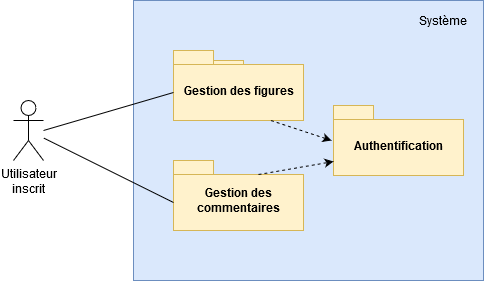

The diagram above was exported from draw.io. Its source (the exported page's mxGraphModel, read from the mxfile embedded in the PNG):
<mxGraphModel dx="780" dy="785" grid="1" gridSize="10" guides="1" tooltips="1" connect="1" arrows="1" fold="1" page="1" pageScale="1" pageWidth="827" pageHeight="1169" math="0" shadow="0">
  <root>
    <mxCell id="0" />
    <mxCell id="1" parent="0" />
    <mxCell id="ysesKugI0j0tgHw4s1Bq-1" value="" style="rounded=0;whiteSpace=wrap;html=1;fillColor=#dae8fc;strokeColor=#6c8ebf;" parent="1" vertex="1">
      <mxGeometry x="330" y="150" width="350" height="280" as="geometry" />
    </mxCell>
    <mxCell id="ysesKugI0j0tgHw4s1Bq-2" value="Système" style="text;html=1;strokeColor=none;fillColor=none;align=center;verticalAlign=middle;whiteSpace=wrap;rounded=0;" parent="1" vertex="1">
      <mxGeometry x="610" y="160" width="60" height="20" as="geometry" />
    </mxCell>
    <mxCell id="ysesKugI0j0tgHw4s1Bq-3" value="package" style="shape=folder;fontStyle=1;spacingTop=10;tabWidth=40;tabHeight=14;tabPosition=left;html=1;fillColor=#fff2cc;strokeColor=#d6b656;" parent="1" vertex="1">
      <mxGeometry x="400" y="210" width="70" height="50" as="geometry" />
    </mxCell>
    <mxCell id="ysesKugI0j0tgHw4s1Bq-4" value="Gestion des figures" style="shape=folder;fontStyle=1;spacingTop=10;tabWidth=40;tabHeight=14;tabPosition=left;html=1;fillColor=#fff2cc;strokeColor=#d6b656;" parent="1" vertex="1">
      <mxGeometry x="370" y="200" width="130" height="70" as="geometry" />
    </mxCell>
    <mxCell id="ysesKugI0j0tgHw4s1Bq-5" value="&lt;div&gt;Gestion des&lt;/div&gt;&lt;div&gt;commentaires&lt;br&gt;&lt;/div&gt;" style="shape=folder;fontStyle=1;spacingTop=10;tabWidth=40;tabHeight=14;tabPosition=left;html=1;fillColor=#fff2cc;strokeColor=#d6b656;" parent="1" vertex="1">
      <mxGeometry x="370" y="310" width="130" height="70" as="geometry" />
    </mxCell>
    <mxCell id="ysesKugI0j0tgHw4s1Bq-6" value="Authentification" style="shape=folder;fontStyle=1;spacingTop=10;tabWidth=40;tabHeight=14;tabPosition=left;html=1;fillColor=#fff2cc;strokeColor=#d6b656;" parent="1" vertex="1">
      <mxGeometry x="530" y="255" width="130" height="70" as="geometry" />
    </mxCell>
    <mxCell id="ysesKugI0j0tgHw4s1Bq-7" value="" style="endArrow=classic;html=1;exitX=0.75;exitY=1;exitDx=0;exitDy=0;exitPerimeter=0;entryX=-0.015;entryY=0.5;entryDx=0;entryDy=0;entryPerimeter=0;dashed=1;" parent="1" source="ysesKugI0j0tgHw4s1Bq-4" target="ysesKugI0j0tgHw4s1Bq-6" edge="1">
      <mxGeometry width="50" height="50" relative="1" as="geometry">
        <mxPoint x="520" y="410" as="sourcePoint" />
        <mxPoint x="570" y="360" as="targetPoint" />
      </mxGeometry>
    </mxCell>
    <mxCell id="ysesKugI0j0tgHw4s1Bq-8" value="" style="endArrow=classic;html=1;exitX=0;exitY=0;exitDx=85;exitDy=14;exitPerimeter=0;entryX=0;entryY=0;entryDx=0;entryDy=56;entryPerimeter=0;dashed=1;" parent="1" source="ysesKugI0j0tgHw4s1Bq-5" target="ysesKugI0j0tgHw4s1Bq-6" edge="1">
      <mxGeometry width="50" height="50" relative="1" as="geometry">
        <mxPoint x="540" y="380" as="sourcePoint" />
        <mxPoint x="590" y="330" as="targetPoint" />
      </mxGeometry>
    </mxCell>
    <mxCell id="ysesKugI0j0tgHw4s1Bq-9" value="&lt;div&gt;Utilisateur&lt;/div&gt;&lt;div&gt;inscrit&lt;/div&gt;" style="shape=umlActor;verticalLabelPosition=bottom;verticalAlign=top;html=1;outlineConnect=0;" parent="1" vertex="1">
      <mxGeometry x="210" y="250" width="30" height="60" as="geometry" />
    </mxCell>
    <mxCell id="ysesKugI0j0tgHw4s1Bq-10" value="" style="endArrow=none;html=1;entryX=0;entryY=0;entryDx=0;entryDy=42;entryPerimeter=0;" parent="1" target="ysesKugI0j0tgHw4s1Bq-4" edge="1">
      <mxGeometry width="50" height="50" relative="1" as="geometry">
        <mxPoint x="240" y="280" as="sourcePoint" />
        <mxPoint x="320" y="310" as="targetPoint" />
      </mxGeometry>
    </mxCell>
    <mxCell id="ysesKugI0j0tgHw4s1Bq-11" value="" style="endArrow=none;html=1;entryX=0;entryY=0;entryDx=0;entryDy=42;entryPerimeter=0;" parent="1" source="ysesKugI0j0tgHw4s1Bq-9" target="ysesKugI0j0tgHw4s1Bq-5" edge="1">
      <mxGeometry width="50" height="50" relative="1" as="geometry">
        <mxPoint x="290" y="370" as="sourcePoint" />
        <mxPoint x="340" y="320" as="targetPoint" />
      </mxGeometry>
    </mxCell>
  </root>
</mxGraphModel>